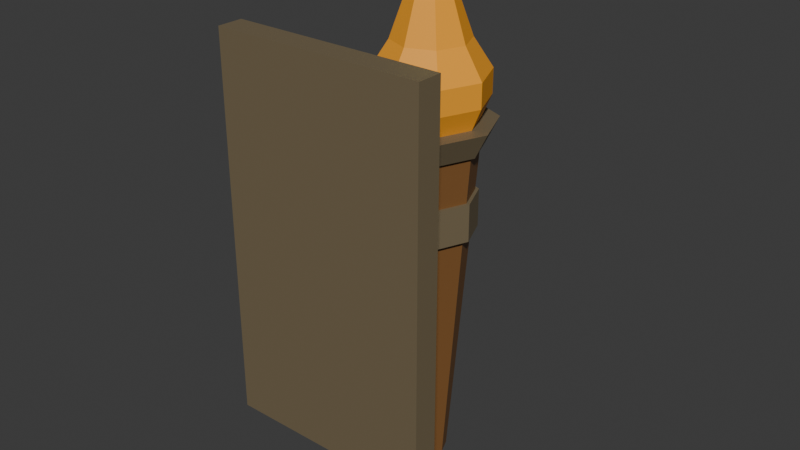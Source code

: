 # Source: Torch_Wall.blend  (saved by Blender 5.1.30; exported with 4.5.12 LTS)
import bpy
from mathutils import Matrix  # noqa: F401  (used for matrix-valued properties, if any)

bpy.ops.wm.read_factory_settings(use_empty=True)
scene = bpy.context.scene
scene.name = 'Scene'

# ---- collections
col_collection = bpy.data.collections.new('Collection'); scene.collection.children.link(col_collection)
col_r15_reference__hide_before_export = bpy.data.collections.new('!! R15 Reference (hide before export)'); scene.collection.children.link(col_r15_reference__hide_before_export)
col_scale_reference__hide_before_export = bpy.data.collections.new('!! Scale Reference (hide before export)'); scene.collection.children.link(col_scale_reference__hide_before_export)
col_your_asset = bpy.data.collections.new('Your Asset'); scene.collection.children.link(col_your_asset)

# ---- materials (node trees are filled in below, after node groups)
mat_m_metal = bpy.data.materials.new('M_Metal')
mat_m_metal.diffuse_color = (0.18, 0.14, 0.08, 1.0)
mat_m_wood = bpy.data.materials.new('M_Wood')
mat_m_wood.diffuse_color = (0.22, 0.1, 0.03, 1.0)
mat_m_flamebase = bpy.data.materials.new('M_FlameBase')
mat_m_flamebase.diffuse_color = (0.95, 0.38, 0.02, 1.0)
mat_m_flametip = bpy.data.materials.new('M_FlameTip')
mat_m_flametip.diffuse_color = (1.0, 0.9, 0.2, 1.0)

# ---- material node trees
mat_m_metal.use_nodes = True; mat_m_metal.node_tree.nodes.clear()
_N = mat_m_metal.node_tree.nodes; _L = mat_m_metal.node_tree.links
n0 = _N.new('ShaderNodeBsdfPrincipled'); n0.name = 'Principled BSDF'; n0.location = (-200, 100)
n0.inputs[0].default_value = (0.18, 0.14, 0.08, 1.0)
n1 = _N.new('ShaderNodeOutputMaterial'); n1.name = 'Material Output'; n1.location = (200, 100)
_L.new(n0.outputs[0], n1.inputs[0])
n1.is_active_output = True
mat_m_wood.use_nodes = True; mat_m_wood.node_tree.nodes.clear()
_N = mat_m_wood.node_tree.nodes; _L = mat_m_wood.node_tree.links
n0 = _N.new('ShaderNodeBsdfPrincipled'); n0.name = 'Principled BSDF'; n0.location = (-200, 100)
n0.inputs[0].default_value = (0.22, 0.1, 0.03, 1.0)
n1 = _N.new('ShaderNodeOutputMaterial'); n1.name = 'Material Output'; n1.location = (200, 100)
_L.new(n0.outputs[0], n1.inputs[0])
n1.is_active_output = True
mat_m_flamebase.use_nodes = True; mat_m_flamebase.node_tree.nodes.clear()
_N = mat_m_flamebase.node_tree.nodes; _L = mat_m_flamebase.node_tree.links
n0 = _N.new('ShaderNodeBsdfPrincipled'); n0.name = 'Principled BSDF'; n0.location = (-200, 100)
n0.inputs[0].default_value = (0.95, 0.38, 0.02, 1.0)
n1 = _N.new('ShaderNodeOutputMaterial'); n1.name = 'Material Output'; n1.location = (200, 100)
_L.new(n0.outputs[0], n1.inputs[0])
n1.is_active_output = True
mat_m_flametip.use_nodes = True; mat_m_flametip.node_tree.nodes.clear()
_N = mat_m_flametip.node_tree.nodes; _L = mat_m_flametip.node_tree.links
n0 = _N.new('ShaderNodeBsdfPrincipled'); n0.name = 'Principled BSDF'; n0.location = (-200, 100)
n0.inputs[0].default_value = (1.0, 0.9, 0.2, 1.0)
n1 = _N.new('ShaderNodeOutputMaterial'); n1.name = 'Material Output'; n1.location = (200, 100)
_L.new(n0.outputs[0], n1.inputs[0])
n1.is_active_output = True

# ---- world
world_world = bpy.data.worlds.new('World'); scene.world = world_world
world_world.use_nodes = True; world_world.node_tree.nodes.clear()
_N = world_world.node_tree.nodes; _L = world_world.node_tree.links
n0 = _N.new('ShaderNodeOutputWorld'); n0.name = 'World Output'; n0.location = (200, 100)
n1 = _N.new('ShaderNodeBackground'); n1.name = 'Background'; n1.location = (-200, 100)
n1.inputs[0].default_value = (0.05088, 0.05088, 0.05088, 1.0)
_L.new(n1.outputs[0], n0.inputs[0])
n0.is_active_output = True
world_world.color = (0.05088, 0.05088, 0.05088)
world_world.sun_shadow_jitter_overblur = 0.0

# ---- meshes
me_torch_wallplate_001 = bpy.data.meshes.new('Torch_WallPlate.001')
me_torch_wallplate_001.from_pydata([(-0.5, -0.06, 0.0), (-0.5, -0.06, 1.8), (-0.5, 0.06, 0.0), (-0.5, 0.06, 1.8), (0.5, -0.06, 0.0), (0.5, -0.06, 1.8), (0.5, 0.06, 0.0), (0.5, 0.06, 1.8)], [], [(0, 1, 3, 2), (2, 3, 7, 6), (6, 7, 5, 4), (4, 5, 1, 0), (2, 6, 4, 0), (7, 3, 1, 5)])
me_torch_wallplate_001.materials.append(mat_m_metal)
me_torch_wallplate_001.update()
me_torch_arm_002 = bpy.data.meshes.new('Torch_Arm.002')
me_torch_arm_002.from_pydata([(-0.07, -0.32, 0.0), (-0.07, -0.32, 0.14), (-0.07, 0.32, 0.0), (-0.07, 0.32, 0.14), (0.07, -0.32, 0.0), (0.07, -0.32, 0.14), (0.07, 0.32, 0.0), (0.07, 0.32, 0.14)], [], [(0, 1, 3, 2), (2, 3, 7, 6), (6, 7, 5, 4), (4, 5, 1, 0), (2, 6, 4, 0), (7, 3, 1, 5)])
me_torch_arm_002.materials.append(mat_m_metal)
me_torch_arm_002.update()
me_torch_cradle_002 = bpy.data.meshes.new('Torch_Cradle.002')
me_torch_cradle_002.from_pydata([(0.0, 0.22, 0.0), (0.0, 0.22, 0.18), (0.1556, 0.1556, 0.0), (0.1556, 0.1556, 0.18), (0.22, 0.0, 0.0), (0.22, 0.0, 0.18), (0.1556, -0.1556, 0.0), (0.1556, -0.1556, 0.18), (0.0, -0.22, 0.0), (0.0, -0.22, 0.18), (-0.1556, -0.1556, 0.0), (-0.1556, -0.1556, 0.18), (-0.22, 0.0, 0.0), (-0.22, 0.0, 0.18), (-0.1556, 0.1556, 0.0), (-0.1556, 0.1556, 0.18)], [], [(0, 1, 3, 2), (2, 3, 5, 4), (4, 5, 7, 6), (6, 7, 9, 8), (8, 9, 11, 10), (10, 11, 13, 12), (3, 1, 15, 13, 11, 9, 7, 5), (12, 13, 15, 14), (14, 15, 1, 0), (0, 2, 4, 6, 8, 10, 12, 14)])
me_torch_cradle_002.materials.append(mat_m_metal)
me_torch_cradle_002.update()
me_torch_handle_002 = bpy.data.meshes.new('Torch_Handle.002')
me_torch_handle_002.from_pydata([(0.0, 0.1, 0.0), (0.0, 0.22, 1.6), (0.07071, 0.07071, 0.0), (0.1556, 0.1556, 1.6), (0.1, 0.0, 0.0), (0.22, 0.0, 1.6), (0.07071, -0.07071, 0.0), (0.1556, -0.1556, 1.6), (0.0, -0.1, 0.0), (0.0, -0.22, 1.6), (-0.07071, -0.07071, 0.0), (-0.1556, -0.1556, 1.6), (-0.1, 0.0, 0.0), (-0.22, 0.0, 1.6), (-0.07071, 0.07071, 0.0), (-0.1556, 0.1556, 1.6)], [], [(0, 1, 3, 2), (2, 3, 5, 4), (4, 5, 7, 6), (6, 7, 9, 8), (8, 9, 11, 10), (10, 11, 13, 12), (3, 1, 15, 13, 11, 9, 7, 5), (12, 13, 15, 14), (14, 15, 1, 0), (0, 2, 4, 6, 8, 10, 12, 14)])
me_torch_handle_002.materials.append(mat_m_wood)
me_torch_handle_002.update()
me_torch_cup_002 = bpy.data.meshes.new('Torch_Cup.002')
me_torch_cup_002.from_pydata([(0.0, 0.24, 0.0), (0.0, 0.3, 0.12), (0.1697, 0.1697, 0.0), (0.2121, 0.2121, 0.12), (0.24, 0.0, 0.0), (0.3, 0.0, 0.12), (0.1697, -0.1697, 0.0), (0.2121, -0.2121, 0.12), (0.0, -0.24, 0.0), (0.0, -0.3, 0.12), (-0.1697, -0.1697, 0.0), (-0.2121, -0.2121, 0.12), (-0.24, 0.0, 0.0), (-0.3, 0.0, 0.12), (-0.1697, 0.1697, 0.0), (-0.2121, 0.2121, 0.12)], [], [(0, 1, 3, 2), (2, 3, 5, 4), (4, 5, 7, 6), (6, 7, 9, 8), (8, 9, 11, 10), (10, 11, 13, 12), (3, 1, 15, 13, 11, 9, 7, 5), (12, 13, 15, 14), (14, 15, 1, 0), (0, 2, 4, 6, 8, 10, 12, 14)])
me_torch_cup_002.materials.append(mat_m_metal)
me_torch_cup_002.update()
me_torch_flamebase_003 = bpy.data.meshes.new('Torch_FlameBase.003')
me_torch_flamebase_003.from_pydata([(1.347e-17, 0.22, 0.0), (-0.1556, 0.1556, 0.0), (-0.22, 0.0, 0.0), (-0.1556, -0.1556, 0.0), (-4.041e-17, -0.22, 0.0), (0.1556, -0.1556, 0.0), (0.22, 0.0, 0.0), (0.1556, 0.1556, 0.0), (1.617e-17, 0.264, 0.103), (-0.1867, 0.1867, 0.103), (-0.264, 0.0, 0.103), (-0.1867, -0.1867, 0.103), (-4.85e-17, -0.264, 0.103), (0.1867, -0.1867, 0.103), (0.264, 0.0, 0.103), (0.1867, 0.1867, 0.103), (1.617e-17, 0.264, 0.2174), (-0.1867, 0.1867, 0.2174), (-0.264, 0.0, 0.2174), (-0.1867, -0.1867, 0.2174), (-4.85e-17, -0.264, 0.2174), (0.1867, -0.1867, 0.2174), (0.264, 0.0, 0.2174), (0.1867, 0.1867, 0.2174), (1.078e-17, 0.176, 0.3546), (-0.1245, 0.1245, 0.3546), (-0.176, 0.0, 0.3546), (-0.1245, -0.1245, 0.3546), (-3.233e-17, -0.176, 0.3546), (0.1245, -0.1245, 0.3546), (0.176, 0.0, 0.3546), (0.1245, 0.1245, 0.3546), (6.062e-18, 0.099, 0.572), (-0.07, 0.07, 0.572), (-0.099, 0.0, 0.572), (-0.07, -0.07, 0.572), (-1.819e-17, -0.099, 0.572), (0.07, -0.07, 0.572), (0.099, 0.0, 0.572), (0.07, 0.07, 0.572)], [], [(0, 1, 9, 8), (1, 2, 10, 9), (2, 3, 11, 10), (3, 4, 12, 11), (4, 5, 13, 12), (5, 6, 14, 13), (6, 7, 15, 14), (7, 0, 8, 15), (8, 9, 17, 16), (9, 10, 18, 17), (10, 11, 19, 18), (11, 12, 20, 19), (12, 13, 21, 20), (13, 14, 22, 21), (14, 15, 23, 22), (15, 8, 16, 23), (16, 17, 25, 24), (17, 18, 26, 25), (18, 19, 27, 26), (19, 20, 28, 27), (20, 21, 29, 28), (21, 22, 30, 29), (22, 23, 31, 30), (23, 16, 24, 31), (24, 25, 33, 32), (25, 26, 34, 33), (26, 27, 35, 34), (27, 28, 36, 35), (28, 29, 37, 36), (29, 30, 38, 37), (30, 31, 39, 38), (31, 24, 32, 39), (7, 6, 5, 4, 3, 2, 1, 0), (32, 33, 34, 35, 36, 37, 38, 39)])
me_torch_flamebase_003.materials.append(mat_m_flamebase)
me_torch_flamebase_003.update()
me_torch_flametip_003 = bpy.data.meshes.new('Torch_FlameTip.003')
me_torch_flametip_003.from_pydata([(6.062e-18, 0.099, 0.0), (-0.07, 0.07, 0.0), (-0.099, -5.96e-08, 0.0), (-0.07, -0.07, 0.0), (-1.819e-17, -0.099, 0.0), (0.07, -0.07, 0.0), (0.099, -5.96e-08, 0.0), (0.07, 0.07, 0.0), (2.694e-18, 0.044, 0.1144), (-0.03111, 0.03111, 0.1144), (-0.044, -5.96e-08, 0.1144), (-0.03111, -0.03111, 0.1144), (-8.083e-18, -0.044, 0.1144), (0.03111, -0.03111, 0.1144), (0.044, -5.96e-08, 0.1144), (0.03111, 0.03111, 0.1144), (3.062e-19, 0.005, 0.286), (-0.003536, 0.003536, 0.286), (-0.005, -5.96e-08, 0.286), (-0.003536, -0.003536, 0.286), (-9.185e-19, -0.005, 0.286), (0.003536, -0.003536, 0.286), (0.005, -5.96e-08, 0.286), (0.003536, 0.003536, 0.286)], [], [(0, 1, 9, 8), (1, 2, 10, 9), (2, 3, 11, 10), (3, 4, 12, 11), (4, 5, 13, 12), (5, 6, 14, 13), (6, 7, 15, 14), (7, 0, 8, 15), (8, 9, 17, 16), (9, 10, 18, 17), (10, 11, 19, 18), (11, 12, 20, 19), (12, 13, 21, 20), (13, 14, 22, 21), (14, 15, 23, 22), (15, 8, 16, 23), (7, 6, 5, 4, 3, 2, 1, 0), (16, 17, 18, 19, 20, 21, 22, 23)])
me_torch_flametip_003.materials.append(mat_m_flametip)
me_torch_flametip_003.update()

# ---- objects
ob_grotto_torch_wall = bpy.data.objects.new('GROTTO_Torch_Wall', None)
ob_torch_wallplate = bpy.data.objects.new('Torch_WallPlate', me_torch_wallplate_001)
ob_torch_arm = bpy.data.objects.new('Torch_Arm', me_torch_arm_002)
ob_torch_cradle = bpy.data.objects.new('Torch_Cradle', me_torch_cradle_002)
ob_torch_handle = bpy.data.objects.new('Torch_Handle', me_torch_handle_002)
ob_torch_cup = bpy.data.objects.new('Torch_Cup', me_torch_cup_002)
ob_torch_flamebase = bpy.data.objects.new('Torch_FlameBase', me_torch_flamebase_003)
ob_torch_flametip = bpy.data.objects.new('Torch_FlameTip', me_torch_flametip_003)

# ---- transforms, parenting, visibility, modifiers, constraints
ob_grotto_torch_wall.location = (0.0, 0.0, 0.0)
ob_torch_wallplate.parent = ob_grotto_torch_wall
ob_torch_wallplate.location = (0.0, 0.06, 1.19)
ob_torch_arm.parent = ob_grotto_torch_wall
ob_torch_arm.location = (0.0, 0.38, 2.02)
ob_torch_cradle.parent = ob_grotto_torch_wall
ob_torch_cradle.location = (0.0, 0.7, 2.0)
ob_torch_handle.parent = ob_grotto_torch_wall
ob_torch_handle.location = (0.0, 0.7, 0.8)
ob_torch_cup.parent = ob_grotto_torch_wall
ob_torch_cup.location = (0.0, 0.7, 2.4)
ob_torch_flamebase.parent = ob_grotto_torch_wall
ob_torch_flamebase.location = (0.0, 0.7, 2.52)
ob_torch_flametip.parent = ob_grotto_torch_wall
ob_torch_flametip.location = (0.0, 0.7, 3.092)

# ---- collection membership
scene.collection.objects.link(ob_grotto_torch_wall)
col_collection.objects.link(ob_torch_wallplate)
col_collection.objects.link(ob_torch_arm)
col_collection.objects.link(ob_torch_cradle)
col_collection.objects.link(ob_torch_handle)
col_collection.objects.link(ob_torch_cup)
col_collection.objects.link(ob_torch_flamebase)
col_collection.objects.link(ob_torch_flametip)

# ---- scene / render settings (as saved in the file)
scene.frame_start = 1; scene.frame_end = 250; scene.frame_set(1)
scene.render.engine = 'BLENDER_EEVEE_NEXT'
scene.render.bake_bias = 0.0
scene.render.bake_samples = 0
scene.cycles.sampling_pattern = 'TABULATED_SOBOL'
scene.eevee.use_volume_custom_range = False
bpy.context.view_layer.update()

# ---- added for rendering (the .blend has no active camera and no usable light): camera, sun
cam_auto = bpy.data.cameras.new('AutoCamera')
cam_auto.lens = 50.0
cam_auto.sensor_width = 36.0
cam_auto.clip_end = 1000.0
ob_auto_camera = bpy.data.objects.new('AutoCamera', cam_auto)
scene.collection.objects.link(ob_auto_camera)
ob_auto_camera.location = (2.72055, -2.76466, 4.26544)
ob_auto_camera.rotation_euler = (1.09748, -7.21219e-08, 0.694738)
scene.camera = ob_auto_camera
light_auto_sun = bpy.data.lights.new('AutoSun', 'SUN')
light_auto_sun.energy = 3.0
light_auto_sun.angle = 0.0523599
ob_auto_sun = bpy.data.objects.new('AutoSun', light_auto_sun)
scene.collection.objects.link(ob_auto_sun)
ob_auto_sun.rotation_euler = (0.872665, 0.174533, 0.523599)
bpy.context.view_layer.update()
